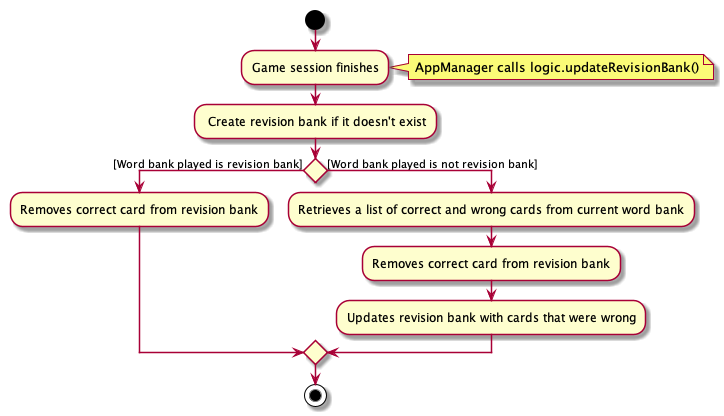

The diagram above was rendered by PlantUML. Its source (embedded in the PNG):
@startuml
start

:Game session finishes;
note right: AppManager calls logic.updateRevisionBank()

- Create revision bank if it doesn't exist

if () then ([Word bank played is revision bank])
    :Removes correct card from revision bank;
        
else ([Word bank played is not revision bank])
    :Retrieves a list of correct and wrong cards from current word bank;
    :Removes correct card from revision bank;
    :Updates revision bank with cards that were wrong;

endif
stop
@enduml